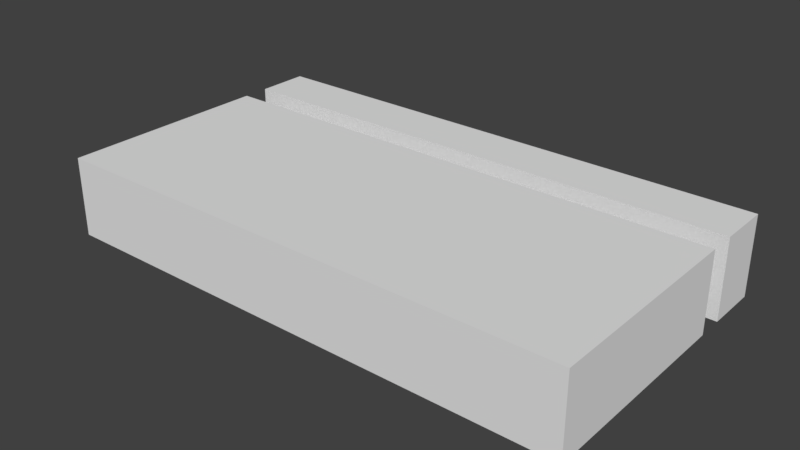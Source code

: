 # Source: FloorEnd.blend  (saved by Blender 2.78.0; exported with 4.5.12 LTS)
import bpy
from mathutils import Matrix  # noqa: F401  (used for matrix-valued properties, if any)

bpy.ops.wm.read_factory_settings(use_empty=True)
scene = bpy.context.scene
scene.name = 'Scene'

# ---- collections
col_collection_1 = bpy.data.collections.new('Collection 1'); scene.collection.children.link(col_collection_1)

# ---- materials (node trees are filled in below, after node groups)
mat_outerwall = bpy.data.materials.new('OuterWall')
mat_outerwall.alpha_threshold = 0.0
mat_outerwall.use_transparent_shadow = False
mat_outerwall.roughness = 0.5
mat_insultex = bpy.data.materials.new('InsulTex')
mat_insultex.alpha_threshold = 0.0
mat_insultex.use_transparent_shadow = False
mat_insultex.roughness = 0.5

# ---- node groups
ng_auto_smooth = bpy.data.node_groups.new('Auto Smooth', 'GeometryNodeTree')
_s = ng_auto_smooth.interface.new_socket(name='Geometry', in_out='OUTPUT', socket_type='NodeSocketGeometry')
_s = ng_auto_smooth.interface.new_socket(name='Geometry', in_out='INPUT', socket_type='NodeSocketGeometry')
_s = ng_auto_smooth.interface.new_socket(name='Angle', in_out='INPUT', socket_type='NodeSocketFloat')
_s.subtype = 'ANGLE'
_s.min_value = 0.0
_s.max_value = 3.142
ng_auto_smooth.is_modifier = True
_N = ng_auto_smooth.nodes; _L = ng_auto_smooth.links
n0 = _N.new('NodeGroupOutput'); n0.name = 'Group Output'; n0.location = (480, -100)
n1 = _N.new('NodeGroupInput'); n1.name = 'Group Input'; n1.location = (-420, -300)
n2 = _N.new('NodeGroupInput'); n2.name = 'Group Input.001'; n2.location = (-60, -100)
n3 = _N.new('GeometryNodeSetShadeSmooth'); n3.name = 'Set Shade Smooth'; n3.location = (120, -100)
n3.domain = 'EDGE'
n4 = _N.new('GeometryNodeSetShadeSmooth'); n4.name = 'Set Shade Smooth.001'; n4.location = (300, -100)
n5 = _N.new('GeometryNodeInputMeshEdgeAngle'); n5.name = 'Edge Angle'; n5.location = (-420, -220)
n6 = _N.new('GeometryNodeInputEdgeSmooth'); n6.name = 'Is Edge Smooth'; n6.location = (-60, -160)
n7 = _N.new('GeometryNodeInputShadeSmooth'); n7.name = 'Is Face Smooth'; n7.location = (-240, -340)
n8 = _N.new('FunctionNodeBooleanMath'); n8.name = 'Boolean Math'; n8.location = (-60, -220)
n9 = _N.new('FunctionNodeCompare'); n9.name = 'Compare'; n9.location = (-240, -180)
n9.operation = 'LESS_EQUAL'
_L.new(n5.outputs[0], n9.inputs[0])
_L.new(n4.outputs[0], n0.inputs[0])
_L.new(n1.outputs[1], n9.inputs[1])
_L.new(n9.outputs[0], n8.inputs[0])
_L.new(n7.outputs[0], n8.inputs[1])
_L.new(n2.outputs[0], n3.inputs[0])
_L.new(n6.outputs[0], n3.inputs[1])
_L.new(n3.outputs[0], n4.inputs[0])
_L.new(n8.outputs[0], n3.inputs[2])
n0.is_active_output = True

# ---- material node trees

# ---- world
world_world = bpy.data.worlds.new('World'); scene.world = world_world
world_world.color = (0.05088, 0.05088, 0.05088)
world_world.use_sun_shadow = False
world_world.sun_shadow_jitter_overblur = 0.0
world_world.cycles.sampling_method = 'MANUAL'

# ---- meshes
me_plane_000 = bpy.data.meshes.new('Plane.000')
me_plane_000.from_pydata([(-1000.0, -1000.0, -50.0), (1000.0, -1000.0, -50.0), (-1000.0, 1000.0, -50.0), (1000.0, 1000.0, -50.0), (-1000.0, -1000.0, 50.0), (1000.0, -1000.0, 50.0), (-1000.0, 1000.0, 50.0), (1000.0, 1000.0, 50.0)], [], [(2, 0, 4, 6), (3, 2, 6, 7), (0, 1, 5, 4), (1, 3, 7, 5), (6, 4, 5, 7), (2, 3, 1, 0)])
me_plane_000.polygons.foreach_set('use_smooth', [True] * 6)
_uv = me_plane_000.uv_layers.new(name='UVMap')
_uv.uv.foreach_set('vector', [0.1, 0.5, 0.1, 1.0, 0.075, 1.0, 0.075, 0.5, 0.075, 0.5, 0.075, 1.0, 0.05, 1.0, 0.05, 0.5, 0.025, 1.0, 0.025, 0.5, 0.05, 0.5, 0.05, 1.0, 0.025, 0.5, 0.025, 1.0, 1.297e-07, 1.0, 0.0, 0.5, 1.221e-07, 0.5, 0.0, 1.221e-07, 0.5, 0.0, 0.5, 0.5, 0.5, 0.5, 0.5, 9.155e-08, 1.0, 0.0, 1.0, 0.5])
me_plane_000.materials.append(mat_outerwall)
me_plane_000.use_remesh_preserve_volume = False
me_plane_000.use_remesh_preserve_attributes = False
me_plane_000.use_mirror_vertex_groups = False
me_plane_000.update()
me_plane_003 = bpy.data.meshes.new('Plane.003')
me_plane_003.from_pydata([(-1000.0, -1000.0, 0.0), (1000.0, -1000.0, 0.0), (-1000.0, 1000.0, 0.0), (1000.0, 1000.0, 0.0), (-1000.0, -1000.0, 100.0), (1000.0, -1000.0, 100.0), (-1000.0, 1000.0, 100.0), (1000.0, 1000.0, 100.0)], [], [(2, 0, 4, 6), (3, 2, 6, 7), (0, 1, 5, 4), (1, 3, 7, 5), (6, 4, 5, 7), (2, 3, 1, 0)])
me_plane_003.polygons.foreach_set('use_smooth', [True] * 6)
_uv = me_plane_003.uv_layers.new(name='UVMap')
_uv.uv.foreach_set('vector', [0.1, 0.5, 0.1, 1.0, 0.075, 1.0, 0.075, 0.5, 0.075, 0.5, 0.075, 1.0, 0.05, 1.0, 0.05, 0.5, 0.025, 1.0, 0.025, 0.5, 0.05, 0.5, 0.05, 1.0, 0.025, 0.5, 0.025, 1.0, 1.297e-07, 1.0, 0.0, 0.5, 1.221e-07, 0.5, 0.0, 1.221e-07, 0.5, 0.0, 0.5, 0.5, 0.5, 0.5, 0.5, 9.155e-08, 1.0, 0.0, 1.0, 0.5])
me_plane_003.materials.append(mat_outerwall)
me_plane_003.use_remesh_preserve_volume = False
me_plane_003.use_remesh_preserve_attributes = False
me_plane_003.use_mirror_vertex_groups = False
me_plane_003.update()
me_plane_001 = bpy.data.meshes.new('Plane.001')
me_plane_001.from_pydata([(-1000.0, -1000.0, 0.0), (1000.0, -1000.0, 0.0), (-1000.0, 1000.0, 0.0), (1000.0, 1000.0, 0.0), (-1000.0, -1000.0, 50.0), (1000.0, -1000.0, 50.0), (-1000.0, 1000.0, 50.0), (1000.0, 1000.0, 50.0)], [], [(2, 0, 4, 6), (3, 2, 6, 7), (0, 1, 5, 4), (1, 3, 7, 5), (6, 4, 5, 7), (2, 3, 1, 0)])
me_plane_001.polygons.foreach_set('use_smooth', [True] * 6)
_uv = me_plane_001.uv_layers.new(name='UVMap')
_uv.uv.foreach_set('vector', [0.05, 0.5, 0.05, 1.0, 0.0375, 1.0, 0.0375, 0.5, 0.025, 0.5, 0.025, 1.0, 0.0125, 1.0, 0.0125, 0.5, 0.025, 1.0, 0.025, 0.5, 0.0375, 0.5, 0.0375, 1.0, 0.0125, 0.5, 0.0125, 1.0, 1.297e-07, 1.0, 0.0, 0.5, 1.221e-07, 0.5, 0.0, 1.221e-07, 0.5, 0.0, 0.5, 0.5, 0.5, 0.5, 0.5, 9.155e-08, 1.0, 0.0, 1.0, 0.5])
me_plane_001.materials.append(mat_insultex)
me_plane_001.use_remesh_preserve_volume = False
me_plane_001.use_remesh_preserve_attributes = False
me_plane_001.use_mirror_vertex_groups = False
me_plane_001.update()

# ---- objects
ob_outerwall = bpy.data.objects.new('OuterWall', me_plane_000)
ob_floor = bpy.data.objects.new('Floor', me_plane_003)
ob_insulation = bpy.data.objects.new('Insulation', me_plane_001)

# ---- transforms, parenting, visibility, modifiers, constraints
ob_outerwall.location = (0.0, 300.0, 75.0)
ob_outerwall.scale = (0.5, 0.05, 1.5)
ob_outerwall.lineart.crease_threshold = 0.0
_m = ob_outerwall.modifiers.new('Auto Smooth', 'NODES')
_m.node_group = ng_auto_smooth
_gi = [s.identifier for s in ng_auto_smooth.interface.items_tree if s.item_type == 'SOCKET' and s.in_out == 'INPUT']
_m[_gi[1]] = 0.5236  # Angle
ob_floor.location = (0.0, 0.0, 50.0)
ob_floor.scale = (0.5, 0.2, 1.0)
ob_floor.lineart.crease_threshold = 0.0
_m = ob_floor.modifiers.new('Auto Smooth', 'NODES')
_m.node_group = ng_auto_smooth
_gi = [s.identifier for s in ng_auto_smooth.interface.items_tree if s.item_type == 'SOCKET' and s.in_out == 'INPUT']
_m[_gi[1]] = 0.5236  # Angle
ob_insulation.location = (0.0, 0.0, 0.0)
ob_insulation.scale = (0.5, 0.2, 1.0)
ob_insulation.lineart.crease_threshold = 0.0
_m = ob_insulation.modifiers.new('Auto Smooth', 'NODES')
_m.node_group = ng_auto_smooth
_gi = [s.identifier for s in ng_auto_smooth.interface.items_tree if s.item_type == 'SOCKET' and s.in_out == 'INPUT']
_m[_gi[1]] = 0.5236  # Angle

# ---- collection membership
col_collection_1.objects.link(ob_outerwall)
col_collection_1.objects.link(ob_floor)
col_collection_1.objects.link(ob_insulation)

# ---- scene / render settings (as saved in the file)
scene.frame_start = 1; scene.frame_end = 250; scene.frame_set(1)
scene.render.engine = 'BLENDER_EEVEE_NEXT'
scene.render.resolution_percentage = 50
scene.render.dither_intensity = 0.0
scene.cycles.use_denoising = False
scene.cycles.samples = 128
scene.cycles.sampling_pattern = 'TABULATED_SOBOL'
scene.cycles.light_sampling_threshold = 0.0
scene.cycles.use_adaptive_sampling = False
scene.cycles.use_light_tree = False
scene.cycles.blur_glossy = 0.0
scene.cycles.sample_clamp_indirect = 0.0
scene.view_settings.view_transform = 'Standard'
scene.unit_settings.scale_length = 0.001
bpy.context.view_layer.update()

# ---- added for rendering (the .blend has no active camera and no usable light): camera, sun
cam_auto = bpy.data.cameras.new('AutoCamera')
cam_auto.lens = 50.0
cam_auto.sensor_width = 36.0
cam_auto.clip_end = 18690.9
ob_auto_camera = bpy.data.objects.new('AutoCamera', cam_auto)
scene.collection.objects.link(ob_auto_camera)
ob_auto_camera.location = (1065.01, -1203.02, 927.011)
ob_auto_camera.rotation_euler = (1.09748, -7.21219e-08, 0.694738)
scene.camera = ob_auto_camera
light_auto_sun = bpy.data.lights.new('AutoSun', 'SUN')
light_auto_sun.energy = 3.0
light_auto_sun.angle = 0.0523599
ob_auto_sun = bpy.data.objects.new('AutoSun', light_auto_sun)
scene.collection.objects.link(ob_auto_sun)
ob_auto_sun.rotation_euler = (0.872665, 0.174533, 0.523599)
bpy.context.view_layer.update()
